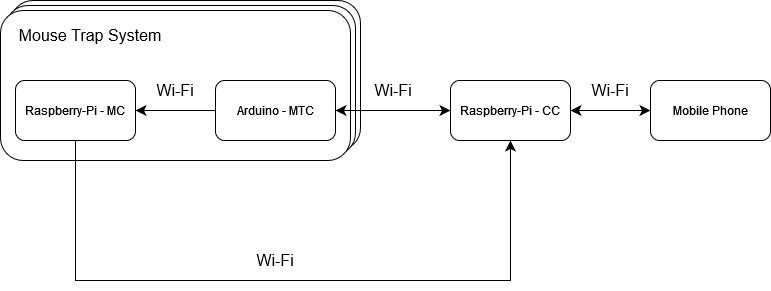

The diagram above was exported from draw.io. Its source (the exported page's mxGraphModel, read from the mxfile embedded in the PNG):
<mxGraphModel dx="1262" dy="962" grid="0" gridSize="10" guides="1" tooltips="1" connect="1" arrows="1" fold="1" page="0" pageScale="1" pageWidth="850" pageHeight="1100" math="0" shadow="0">
  <root>
    <mxCell id="0" />
    <mxCell id="1" parent="0" />
    <mxCell id="WsQo84fdxOQ58Xq3IZKJ-35" value="&lt;div align=&quot;left&quot;&gt;&lt;br&gt;&lt;/div&gt;" style="rounded=1;whiteSpace=wrap;html=1;" vertex="1" parent="1">
      <mxGeometry x="-440" y="-80" width="350" height="150" as="geometry" />
    </mxCell>
    <mxCell id="WsQo84fdxOQ58Xq3IZKJ-29" value="&lt;div align=&quot;left&quot;&gt;&lt;br&gt;&lt;/div&gt;" style="rounded=1;whiteSpace=wrap;html=1;" vertex="1" parent="1">
      <mxGeometry x="-445" y="-75" width="350" height="150" as="geometry" />
    </mxCell>
    <mxCell id="WsQo84fdxOQ58Xq3IZKJ-16" value="&lt;div align=&quot;left&quot;&gt;&lt;br&gt;&lt;/div&gt;" style="rounded=1;whiteSpace=wrap;html=1;" vertex="1" parent="1">
      <mxGeometry x="-450" y="-70" width="350" height="150" as="geometry" />
    </mxCell>
    <mxCell id="b6xKFxV9w5poojM2PfyC-12" value="" style="endArrow=classic;startArrow=classic;html=1;rounded=0;fontSize=12;startSize=8;endSize=8;curved=1;exitX=1;exitY=0.5;exitDx=0;exitDy=0;entryX=0;entryY=0.5;entryDx=0;entryDy=0;" parent="1" source="Db79J9I0t9KoaXQ6VM3Z-3" target="Db79J9I0t9KoaXQ6VM3Z-4" edge="1">
      <mxGeometry width="50" height="50" relative="1" as="geometry">
        <mxPoint x="180" y="139.7" as="sourcePoint" />
        <mxPoint x="275.99999999999807" y="139.7" as="targetPoint" />
      </mxGeometry>
    </mxCell>
    <mxCell id="Db79J9I0t9KoaXQ6VM3Z-3" value="Raspberry-Pi - CC" style="rounded=1;whiteSpace=wrap;html=1;" parent="1" vertex="1">
      <mxGeometry width="120" height="60" as="geometry" />
    </mxCell>
    <mxCell id="Db79J9I0t9KoaXQ6VM3Z-4" value="&lt;div&gt;Mobile Phone&lt;/div&gt;" style="rounded=1;whiteSpace=wrap;html=1;" parent="1" vertex="1">
      <mxGeometry x="200" width="120" height="60" as="geometry" />
    </mxCell>
    <mxCell id="WsQo84fdxOQ58Xq3IZKJ-1" value="Arduino - MTC" style="rounded=1;whiteSpace=wrap;html=1;" vertex="1" parent="1">
      <mxGeometry x="-235" width="120" height="60" as="geometry" />
    </mxCell>
    <mxCell id="WsQo84fdxOQ58Xq3IZKJ-2" value="" style="endArrow=classic;startArrow=classic;html=1;rounded=0;fontSize=12;startSize=8;endSize=8;curved=1;entryX=1;entryY=0.5;entryDx=0;entryDy=0;exitX=0;exitY=0.5;exitDx=0;exitDy=0;" edge="1" parent="1" source="Db79J9I0t9KoaXQ6VM3Z-3" target="WsQo84fdxOQ58Xq3IZKJ-1">
      <mxGeometry width="50" height="50" relative="1" as="geometry">
        <mxPoint x="12" y="8" as="sourcePoint" />
        <mxPoint x="62" y="-42" as="targetPoint" />
      </mxGeometry>
    </mxCell>
    <mxCell id="WsQo84fdxOQ58Xq3IZKJ-23" style="edgeStyle=none;curved=0;rounded=0;orthogonalLoop=1;jettySize=auto;html=1;exitX=0.5;exitY=1;exitDx=0;exitDy=0;fontSize=12;startSize=8;endSize=8;entryX=0.5;entryY=1;entryDx=0;entryDy=0;" edge="1" parent="1" source="WsQo84fdxOQ58Xq3IZKJ-10" target="Db79J9I0t9KoaXQ6VM3Z-3">
      <mxGeometry relative="1" as="geometry">
        <mxPoint x="-214" y="188" as="targetPoint" />
        <Array as="points">
          <mxPoint x="-375" y="200" />
          <mxPoint x="60" y="200" />
        </Array>
      </mxGeometry>
    </mxCell>
    <mxCell id="WsQo84fdxOQ58Xq3IZKJ-10" value="Raspberry-Pi - MC" style="rounded=1;whiteSpace=wrap;html=1;" vertex="1" parent="1">
      <mxGeometry x="-435" width="120" height="60" as="geometry" />
    </mxCell>
    <mxCell id="WsQo84fdxOQ58Xq3IZKJ-17" value="Mouse Trap System" style="text;html=1;align=center;verticalAlign=middle;whiteSpace=wrap;rounded=0;fontSize=16;" vertex="1" parent="1">
      <mxGeometry x="-435" y="-60" width="150" height="30" as="geometry" />
    </mxCell>
    <mxCell id="WsQo84fdxOQ58Xq3IZKJ-24" value="Wi-Fi" style="text;html=1;align=center;verticalAlign=middle;whiteSpace=wrap;rounded=0;fontSize=16;" vertex="1" parent="1">
      <mxGeometry x="-305" y="-5" width="60" height="30" as="geometry" />
    </mxCell>
    <mxCell id="WsQo84fdxOQ58Xq3IZKJ-25" value="Wi-Fi" style="text;html=1;align=center;verticalAlign=middle;whiteSpace=wrap;rounded=0;fontSize=16;" vertex="1" parent="1">
      <mxGeometry x="-87" y="-5" width="60" height="30" as="geometry" />
    </mxCell>
    <mxCell id="WsQo84fdxOQ58Xq3IZKJ-26" value="Wi-Fi" style="text;html=1;align=center;verticalAlign=middle;whiteSpace=wrap;rounded=0;fontSize=16;" vertex="1" parent="1">
      <mxGeometry x="130" y="-5" width="60" height="30" as="geometry" />
    </mxCell>
    <mxCell id="WsQo84fdxOQ58Xq3IZKJ-27" value="Wi-Fi" style="text;html=1;align=center;verticalAlign=middle;whiteSpace=wrap;rounded=0;fontSize=16;" vertex="1" parent="1">
      <mxGeometry x="-205" y="165" width="60" height="30" as="geometry" />
    </mxCell>
    <mxCell id="WsQo84fdxOQ58Xq3IZKJ-34" value="" style="endArrow=classic;html=1;rounded=0;fontSize=12;startSize=8;endSize=8;curved=1;exitX=0;exitY=0.5;exitDx=0;exitDy=0;entryX=1;entryY=0.5;entryDx=0;entryDy=0;" edge="1" parent="1" source="WsQo84fdxOQ58Xq3IZKJ-1" target="WsQo84fdxOQ58Xq3IZKJ-10">
      <mxGeometry width="50" height="50" relative="1" as="geometry">
        <mxPoint x="-132" y="36" as="sourcePoint" />
        <mxPoint x="-307" y="30" as="targetPoint" />
      </mxGeometry>
    </mxCell>
  </root>
</mxGraphModel>